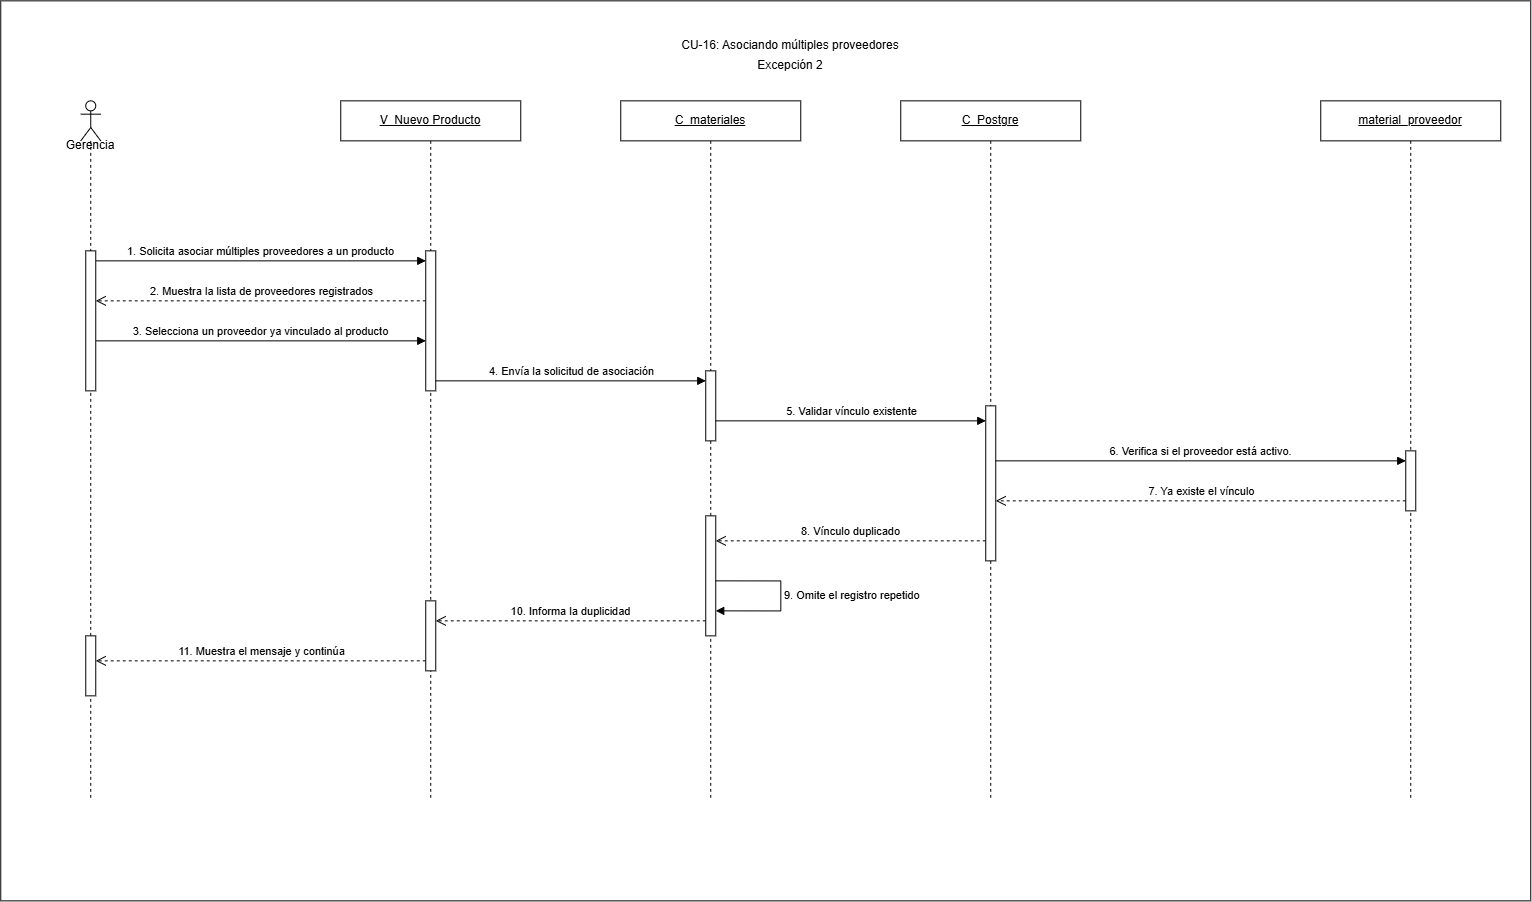

The diagram above was exported from draw.io. Its source (the exported page's mxGraphModel, read from the mxfile embedded in the PNG):
<mxGraphModel dx="1049" dy="917" grid="1" gridSize="10" guides="1" tooltips="1" connect="1" arrows="1" fold="1" page="1" pageScale="1" pageWidth="1550" pageHeight="840" math="0" shadow="0">
  <root>
    <mxCell id="QpPT6O5vD8JDKCSRdqmQ-0" />
    <mxCell id="QpPT6O5vD8JDKCSRdqmQ-1" parent="QpPT6O5vD8JDKCSRdqmQ-0" />
    <mxCell id="QpPT6O5vD8JDKCSRdqmQ-2" parent="QpPT6O5vD8JDKCSRdqmQ-1" style="rounded=0;whiteSpace=wrap;html=1;" value="" vertex="1">
      <mxGeometry height="900" width="1530" x="40" y="20" as="geometry" />
    </mxCell>
    <mxCell id="QpPT6O5vD8JDKCSRdqmQ-3" parent="QpPT6O5vD8JDKCSRdqmQ-1" style="shape=umlLifeline;perimeter=lifelinePerimeter;whiteSpace=wrap;html=1;container=1;dropTarget=0;collapsible=0;recursiveResize=0;outlineConnect=0;portConstraint=eastwest;" value="&lt;u&gt;V_Nuevo Producto&lt;/u&gt;" vertex="1">
      <mxGeometry height="700" width="180" x="380" y="120" as="geometry" />
    </mxCell>
    <mxCell id="QpPT6O5vD8JDKCSRdqmQ-4" parent="QpPT6O5vD8JDKCSRdqmQ-3" style="html=1;points=[[0,0,0,0,5],[0,1,0,0,-5],[1,0,0,0,5],[1,1,0,0,-5]];perimeter=orthogonalPerimeter;outlineConnect=0;targetShapes=umlLifeline;portConstraint=eastwest;" value="" vertex="1">
      <mxGeometry height="140" width="10" x="85" y="150" as="geometry" />
    </mxCell>
    <mxCell id="QpPT6O5vD8JDKCSRdqmQ-5" parent="QpPT6O5vD8JDKCSRdqmQ-3" style="html=1;points=[[0,0,0,0,5],[0,1,0,0,-5],[1,0,0,0,5],[1,1,0,0,-5]];perimeter=orthogonalPerimeter;outlineConnect=0;targetShapes=umlLifeline;portConstraint=eastwest;" value="" vertex="1">
      <mxGeometry height="70" width="10" x="85" y="500" as="geometry" />
    </mxCell>
    <mxCell id="QpPT6O5vD8JDKCSRdqmQ-6" parent="QpPT6O5vD8JDKCSRdqmQ-1" style="shape=umlLifeline;perimeter=lifelinePerimeter;whiteSpace=wrap;html=1;container=1;dropTarget=0;collapsible=0;recursiveResize=0;outlineConnect=0;portConstraint=eastwest;" value="&lt;u&gt;C_materiales&lt;/u&gt;" vertex="1">
      <mxGeometry height="700" width="180" x="660" y="120" as="geometry" />
    </mxCell>
    <mxCell id="QpPT6O5vD8JDKCSRdqmQ-7" parent="QpPT6O5vD8JDKCSRdqmQ-6" style="html=1;points=[[0,0,0,0,5],[0,1,0,0,-5],[1,0,0,0,5],[1,1,0,0,-5]];perimeter=orthogonalPerimeter;outlineConnect=0;targetShapes=umlLifeline;portConstraint=eastwest;" value="" vertex="1">
      <mxGeometry height="70" width="10" x="85" y="270" as="geometry" />
    </mxCell>
    <mxCell id="QpPT6O5vD8JDKCSRdqmQ-8" parent="QpPT6O5vD8JDKCSRdqmQ-6" style="html=1;points=[[0,0,0,0,5],[0,1,0,0,-5],[1,0,0,0,5],[1,1,0,0,-5]];perimeter=orthogonalPerimeter;outlineConnect=0;targetShapes=umlLifeline;portConstraint=eastwest;" value="" vertex="1">
      <mxGeometry height="120" width="10" x="85" y="415" as="geometry" />
    </mxCell>
    <mxCell id="QpPT6O5vD8JDKCSRdqmQ-9" parent="QpPT6O5vD8JDKCSRdqmQ-1" style="shape=umlLifeline;perimeter=lifelinePerimeter;whiteSpace=wrap;html=1;container=1;dropTarget=0;collapsible=0;recursiveResize=0;outlineConnect=0;portConstraint=eastwest;" value="&lt;u&gt;C_Postgre&lt;/u&gt;" vertex="1">
      <mxGeometry height="700" width="180" x="940" y="120" as="geometry" />
    </mxCell>
    <mxCell id="QpPT6O5vD8JDKCSRdqmQ-10" parent="QpPT6O5vD8JDKCSRdqmQ-9" style="html=1;points=[[0,0,0,0,5],[0,1,0,0,-5],[1,0,0,0,5],[1,1,0,0,-5]];perimeter=orthogonalPerimeter;outlineConnect=0;targetShapes=umlLifeline;portConstraint=eastwest;" value="" vertex="1">
      <mxGeometry height="155" width="10" x="85" y="305" as="geometry" />
    </mxCell>
    <mxCell id="QpPT6O5vD8JDKCSRdqmQ-11" parent="QpPT6O5vD8JDKCSRdqmQ-1" style="shape=umlLifeline;perimeter=lifelinePerimeter;whiteSpace=wrap;html=1;container=1;dropTarget=0;collapsible=0;recursiveResize=0;outlineConnect=0;portConstraint=eastwest;" value="&lt;u&gt;material_proveedor&lt;/u&gt;" vertex="1">
      <mxGeometry height="700" width="180" x="1360" y="120" as="geometry" />
    </mxCell>
    <mxCell id="QpPT6O5vD8JDKCSRdqmQ-12" parent="QpPT6O5vD8JDKCSRdqmQ-11" style="html=1;points=[[0,0,0,0,5],[0,1,0,0,-5],[1,0,0,0,5],[1,1,0,0,-5]];perimeter=orthogonalPerimeter;outlineConnect=0;targetShapes=umlLifeline;portConstraint=eastwest;" value="" vertex="1">
      <mxGeometry height="60" width="10" x="85" y="350" as="geometry" />
    </mxCell>
    <mxCell id="QpPT6O5vD8JDKCSRdqmQ-13" edge="1" parent="QpPT6O5vD8JDKCSRdqmQ-1" style="html=1;verticalAlign=bottom;endArrow=block;curved=0;rounded=0;" value="1. Solicita asociar múltiples proveedores a un producto">
      <mxGeometry relative="1" as="geometry">
        <mxPoint x="135" y="280" as="sourcePoint" />
        <mxPoint x="465" y="280" as="targetPoint" />
      </mxGeometry>
    </mxCell>
    <mxCell id="QpPT6O5vD8JDKCSRdqmQ-14" edge="1" parent="QpPT6O5vD8JDKCSRdqmQ-1" style="html=1;verticalAlign=bottom;endArrow=open;dashed=1;endSize=8;curved=0;rounded=0;" value="2. Muestra la lista de proveedores registrados">
      <mxGeometry relative="1" as="geometry">
        <mxPoint x="465" y="320" as="sourcePoint" />
        <mxPoint x="135" y="320" as="targetPoint" />
      </mxGeometry>
    </mxCell>
    <mxCell id="QpPT6O5vD8JDKCSRdqmQ-15" edge="1" parent="QpPT6O5vD8JDKCSRdqmQ-1" style="html=1;verticalAlign=bottom;endArrow=block;curved=0;rounded=0;" value="3. Selecciona un proveedor ya vinculado al producto">
      <mxGeometry relative="1" as="geometry">
        <mxPoint x="135" y="360" as="sourcePoint" />
        <mxPoint x="465" y="360" as="targetPoint" />
      </mxGeometry>
    </mxCell>
    <mxCell id="QpPT6O5vD8JDKCSRdqmQ-16" edge="1" parent="QpPT6O5vD8JDKCSRdqmQ-1" style="html=1;verticalAlign=bottom;endArrow=block;curved=0;rounded=0;" value="4. Envía la solicitud de asociación">
      <mxGeometry relative="1" as="geometry">
        <mxPoint x="475" y="400" as="sourcePoint" />
        <mxPoint x="745" y="400" as="targetPoint" />
      </mxGeometry>
    </mxCell>
    <mxCell id="QpPT6O5vD8JDKCSRdqmQ-17" edge="1" parent="QpPT6O5vD8JDKCSRdqmQ-1" style="html=1;verticalAlign=bottom;endArrow=block;curved=0;rounded=0;" value="5. Validar vínculo existente">
      <mxGeometry relative="1" as="geometry">
        <mxPoint x="755" y="440" as="sourcePoint" />
        <mxPoint x="1025" y="440" as="targetPoint" />
      </mxGeometry>
    </mxCell>
    <mxCell id="QpPT6O5vD8JDKCSRdqmQ-18" edge="1" parent="QpPT6O5vD8JDKCSRdqmQ-1" style="html=1;verticalAlign=bottom;endArrow=block;curved=0;rounded=0;" target="QpPT6O5vD8JDKCSRdqmQ-12" value="6.&amp;nbsp;&lt;span style=&quot;background-color: light-dark(#ffffff, var(--ge-dark-color, #121212)); color: light-dark(rgb(0, 0, 0), rgb(255, 255, 255));&quot;&gt;Verifica si el proveedor está activo.&lt;/span&gt;">
      <mxGeometry relative="1" as="geometry">
        <mxPoint x="1035" y="480" as="sourcePoint" />
        <mxPoint x="1250" y="480" as="targetPoint" />
      </mxGeometry>
    </mxCell>
    <mxCell id="QpPT6O5vD8JDKCSRdqmQ-19" edge="1" parent="QpPT6O5vD8JDKCSRdqmQ-1" source="QpPT6O5vD8JDKCSRdqmQ-12" style="html=1;verticalAlign=bottom;endArrow=open;dashed=1;endSize=8;curved=0;rounded=0;" value="7. Ya existe el vínculo">
      <mxGeometry relative="1" as="geometry">
        <mxPoint x="1270" y="520" as="sourcePoint" />
        <mxPoint x="1035" y="520" as="targetPoint" />
      </mxGeometry>
    </mxCell>
    <mxCell id="QpPT6O5vD8JDKCSRdqmQ-20" edge="1" parent="QpPT6O5vD8JDKCSRdqmQ-1" style="html=1;verticalAlign=bottom;endArrow=open;dashed=1;endSize=8;curved=0;rounded=0;" value="8. Vínculo duplicado">
      <mxGeometry relative="1" as="geometry">
        <mxPoint x="1025" y="560" as="sourcePoint" />
        <mxPoint x="755" y="560" as="targetPoint" />
      </mxGeometry>
    </mxCell>
    <mxCell id="QpPT6O5vD8JDKCSRdqmQ-21" edge="1" parent="QpPT6O5vD8JDKCSRdqmQ-1" style="html=1;align=left;spacingLeft=2;endArrow=block;rounded=0;edgeStyle=orthogonalEdgeStyle;curved=0;" value="9. Omite el registro repetido">
      <mxGeometry relative="1" as="geometry">
        <Array as="points">
          <mxPoint x="820" y="600" />
          <mxPoint x="820" y="630" />
        </Array>
        <mxPoint x="755" y="600" as="sourcePoint" />
        <mxPoint x="755" y="630" as="targetPoint" />
      </mxGeometry>
    </mxCell>
    <mxCell id="QpPT6O5vD8JDKCSRdqmQ-22" edge="1" parent="QpPT6O5vD8JDKCSRdqmQ-1" style="html=1;verticalAlign=bottom;endArrow=open;dashed=1;endSize=8;curved=0;rounded=0;" value="10. Informa la duplicidad">
      <mxGeometry relative="1" as="geometry">
        <mxPoint x="745" y="640" as="sourcePoint" />
        <mxPoint x="475" y="640" as="targetPoint" />
      </mxGeometry>
    </mxCell>
    <mxCell id="QpPT6O5vD8JDKCSRdqmQ-23" edge="1" parent="QpPT6O5vD8JDKCSRdqmQ-1" style="html=1;verticalAlign=bottom;endArrow=open;dashed=1;endSize=8;curved=0;rounded=0;" value="11. Muestra el mensaje y continúa">
      <mxGeometry relative="1" as="geometry">
        <mxPoint x="465" y="680" as="sourcePoint" />
        <mxPoint x="135" y="680" as="targetPoint" />
      </mxGeometry>
    </mxCell>
    <mxCell id="QpPT6O5vD8JDKCSRdqmQ-24" parent="QpPT6O5vD8JDKCSRdqmQ-1" style="text;html=1;whiteSpace=wrap;strokeColor=none;fillColor=none;align=center;verticalAlign=middle;rounded=0;" value="CU-16: Asociando múltiples proveedores" vertex="1">
      <mxGeometry height="30" width="420" x="620" y="50" as="geometry" />
    </mxCell>
    <mxCell id="QpPT6O5vD8JDKCSRdqmQ-25" parent="QpPT6O5vD8JDKCSRdqmQ-1" style="text;html=1;whiteSpace=wrap;strokeColor=none;fillColor=none;align=center;verticalAlign=middle;rounded=0;" value="Excepción 2" vertex="1">
      <mxGeometry height="30" width="420" x="620" y="70" as="geometry" />
    </mxCell>
    <mxCell id="QpPT6O5vD8JDKCSRdqmQ-26" parent="QpPT6O5vD8JDKCSRdqmQ-1" style="shape=umlLifeline;perimeter=lifelinePerimeter;whiteSpace=wrap;html=1;container=1;dropTarget=0;collapsible=0;recursiveResize=0;outlineConnect=0;portConstraint=eastwest;newEdgeStyle={&quot;curved&quot;:0,&quot;rounded&quot;:0};participant=umlActor;" value="" vertex="1">
      <mxGeometry height="700" width="20" x="120" y="120" as="geometry" />
    </mxCell>
    <mxCell id="QpPT6O5vD8JDKCSRdqmQ-27" parent="QpPT6O5vD8JDKCSRdqmQ-26" style="html=1;points=[[0,0,0,0,5],[0,1,0,0,-5],[1,0,0,0,5],[1,1,0,0,-5]];perimeter=orthogonalPerimeter;outlineConnect=0;targetShapes=umlLifeline;portConstraint=eastwest;" value="" vertex="1">
      <mxGeometry height="140" width="10" x="5" y="150" as="geometry" />
    </mxCell>
    <mxCell id="QpPT6O5vD8JDKCSRdqmQ-28" parent="QpPT6O5vD8JDKCSRdqmQ-26" style="html=1;points=[[0,0,0,0,5],[0,1,0,0,-5],[1,0,0,0,5],[1,1,0,0,-5]];perimeter=orthogonalPerimeter;outlineConnect=0;targetShapes=umlLifeline;portConstraint=eastwest;" value="" vertex="1">
      <mxGeometry height="60" width="10" x="5" y="535" as="geometry" />
    </mxCell>
    <mxCell id="QpPT6O5vD8JDKCSRdqmQ-29" parent="QpPT6O5vD8JDKCSRdqmQ-1" style="text;html=1;whiteSpace=wrap;strokeColor=none;fillColor=none;align=center;verticalAlign=middle;rounded=0;" value="G&lt;span style=&quot;background-color: transparent; color: light-dark(rgb(0, 0, 0), rgb(255, 255, 255));&quot;&gt;erencia&lt;/span&gt;" vertex="1">
      <mxGeometry height="30" width="60" x="100" y="150" as="geometry" />
    </mxCell>
  </root>
</mxGraphModel>